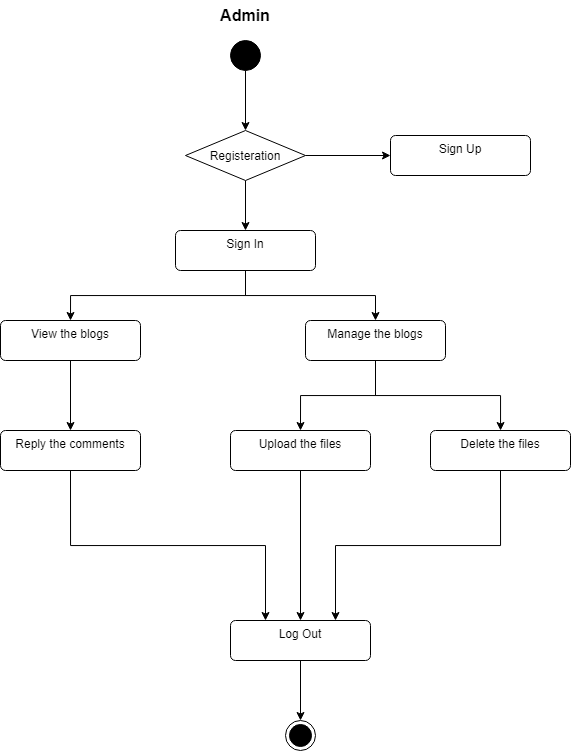

The diagram above was exported from draw.io. Its source (the exported page's mxGraphModel, read from the mxfile embedded in the PNG):
<mxGraphModel dx="1687" dy="908" grid="1" gridSize="10" guides="1" tooltips="1" connect="1" arrows="1" fold="1" page="1" pageScale="1" pageWidth="850" pageHeight="1100" math="0" shadow="0">
  <root>
    <mxCell id="0" />
    <mxCell id="1" parent="0" />
    <mxCell id="YvL2hqRSN8uxAfFPw906-13" style="edgeStyle=orthogonalEdgeStyle;rounded=0;orthogonalLoop=1;jettySize=auto;html=1;exitX=0.5;exitY=1;exitDx=0;exitDy=0;entryX=0.5;entryY=0;entryDx=0;entryDy=0;" edge="1" parent="1" source="YvL2hqRSN8uxAfFPw906-1" target="YvL2hqRSN8uxAfFPw906-3">
      <mxGeometry relative="1" as="geometry" />
    </mxCell>
    <mxCell id="YvL2hqRSN8uxAfFPw906-1" value="" style="ellipse;fillColor=strokeColor;html=1;" vertex="1" parent="1">
      <mxGeometry x="380" y="40" width="30" height="30" as="geometry" />
    </mxCell>
    <mxCell id="YvL2hqRSN8uxAfFPw906-2" value="Sign Up" style="html=1;align=center;verticalAlign=top;rounded=1;absoluteArcSize=1;arcSize=10;dashed=0;whiteSpace=wrap;" vertex="1" parent="1">
      <mxGeometry x="540" y="135" width="140" height="40" as="geometry" />
    </mxCell>
    <mxCell id="YvL2hqRSN8uxAfFPw906-14" style="edgeStyle=orthogonalEdgeStyle;rounded=0;orthogonalLoop=1;jettySize=auto;html=1;exitX=1;exitY=0.5;exitDx=0;exitDy=0;entryX=0;entryY=0.5;entryDx=0;entryDy=0;" edge="1" parent="1" source="YvL2hqRSN8uxAfFPw906-3" target="YvL2hqRSN8uxAfFPw906-2">
      <mxGeometry relative="1" as="geometry" />
    </mxCell>
    <mxCell id="YvL2hqRSN8uxAfFPw906-16" style="edgeStyle=orthogonalEdgeStyle;rounded=0;orthogonalLoop=1;jettySize=auto;html=1;exitX=0.5;exitY=1;exitDx=0;exitDy=0;entryX=0.5;entryY=0;entryDx=0;entryDy=0;" edge="1" parent="1" source="YvL2hqRSN8uxAfFPw906-3" target="YvL2hqRSN8uxAfFPw906-4">
      <mxGeometry relative="1" as="geometry" />
    </mxCell>
    <mxCell id="YvL2hqRSN8uxAfFPw906-3" value="Registeration" style="rhombus;" vertex="1" parent="1">
      <mxGeometry x="335" y="130" width="120" height="50" as="geometry" />
    </mxCell>
    <mxCell id="YvL2hqRSN8uxAfFPw906-17" style="edgeStyle=orthogonalEdgeStyle;rounded=0;orthogonalLoop=1;jettySize=auto;html=1;exitX=0.5;exitY=1;exitDx=0;exitDy=0;entryX=0.5;entryY=0;entryDx=0;entryDy=0;" edge="1" parent="1" source="YvL2hqRSN8uxAfFPw906-4" target="YvL2hqRSN8uxAfFPw906-5">
      <mxGeometry relative="1" as="geometry" />
    </mxCell>
    <mxCell id="YvL2hqRSN8uxAfFPw906-18" style="edgeStyle=orthogonalEdgeStyle;rounded=0;orthogonalLoop=1;jettySize=auto;html=1;exitX=0.5;exitY=1;exitDx=0;exitDy=0;" edge="1" parent="1" source="YvL2hqRSN8uxAfFPw906-4" target="YvL2hqRSN8uxAfFPw906-6">
      <mxGeometry relative="1" as="geometry" />
    </mxCell>
    <mxCell id="YvL2hqRSN8uxAfFPw906-4" value="Sign In" style="html=1;align=center;verticalAlign=top;rounded=1;absoluteArcSize=1;arcSize=10;dashed=0;whiteSpace=wrap;" vertex="1" parent="1">
      <mxGeometry x="325" y="230" width="140" height="40" as="geometry" />
    </mxCell>
    <mxCell id="YvL2hqRSN8uxAfFPw906-19" style="edgeStyle=orthogonalEdgeStyle;rounded=0;orthogonalLoop=1;jettySize=auto;html=1;exitX=0.5;exitY=1;exitDx=0;exitDy=0;entryX=0.5;entryY=0;entryDx=0;entryDy=0;" edge="1" parent="1" source="YvL2hqRSN8uxAfFPw906-5" target="YvL2hqRSN8uxAfFPw906-9">
      <mxGeometry relative="1" as="geometry" />
    </mxCell>
    <mxCell id="YvL2hqRSN8uxAfFPw906-5" value="View the blogs" style="html=1;align=center;verticalAlign=top;rounded=1;absoluteArcSize=1;arcSize=10;dashed=0;whiteSpace=wrap;" vertex="1" parent="1">
      <mxGeometry x="150" y="320" width="140" height="40" as="geometry" />
    </mxCell>
    <mxCell id="YvL2hqRSN8uxAfFPw906-20" style="edgeStyle=orthogonalEdgeStyle;rounded=0;orthogonalLoop=1;jettySize=auto;html=1;exitX=0.5;exitY=1;exitDx=0;exitDy=0;entryX=0.5;entryY=0;entryDx=0;entryDy=0;" edge="1" parent="1" source="YvL2hqRSN8uxAfFPw906-6" target="YvL2hqRSN8uxAfFPw906-7">
      <mxGeometry relative="1" as="geometry" />
    </mxCell>
    <mxCell id="YvL2hqRSN8uxAfFPw906-21" style="edgeStyle=orthogonalEdgeStyle;rounded=0;orthogonalLoop=1;jettySize=auto;html=1;exitX=0.5;exitY=1;exitDx=0;exitDy=0;" edge="1" parent="1" source="YvL2hqRSN8uxAfFPw906-6" target="YvL2hqRSN8uxAfFPw906-8">
      <mxGeometry relative="1" as="geometry" />
    </mxCell>
    <mxCell id="YvL2hqRSN8uxAfFPw906-6" value="Manage the blogs" style="html=1;align=center;verticalAlign=top;rounded=1;absoluteArcSize=1;arcSize=10;dashed=0;whiteSpace=wrap;" vertex="1" parent="1">
      <mxGeometry x="455" y="320" width="140" height="40" as="geometry" />
    </mxCell>
    <mxCell id="YvL2hqRSN8uxAfFPw906-7" value="Upload the files" style="html=1;align=center;verticalAlign=top;rounded=1;absoluteArcSize=1;arcSize=10;dashed=0;whiteSpace=wrap;" vertex="1" parent="1">
      <mxGeometry x="380" y="430" width="140" height="40" as="geometry" />
    </mxCell>
    <mxCell id="YvL2hqRSN8uxAfFPw906-24" style="edgeStyle=orthogonalEdgeStyle;rounded=0;orthogonalLoop=1;jettySize=auto;html=1;exitX=0.5;exitY=1;exitDx=0;exitDy=0;entryX=0.75;entryY=0;entryDx=0;entryDy=0;" edge="1" parent="1" source="YvL2hqRSN8uxAfFPw906-8" target="YvL2hqRSN8uxAfFPw906-10">
      <mxGeometry relative="1" as="geometry">
        <mxPoint x="560.02" y="546.9749999999999" as="targetPoint" />
      </mxGeometry>
    </mxCell>
    <mxCell id="YvL2hqRSN8uxAfFPw906-8" value="Delete the files" style="html=1;align=center;verticalAlign=top;rounded=1;absoluteArcSize=1;arcSize=10;dashed=0;whiteSpace=wrap;" vertex="1" parent="1">
      <mxGeometry x="580" y="430" width="140" height="40" as="geometry" />
    </mxCell>
    <mxCell id="YvL2hqRSN8uxAfFPw906-25" style="edgeStyle=orthogonalEdgeStyle;rounded=0;orthogonalLoop=1;jettySize=auto;html=1;exitX=0.5;exitY=1;exitDx=0;exitDy=0;entryX=0.25;entryY=0;entryDx=0;entryDy=0;" edge="1" parent="1" source="YvL2hqRSN8uxAfFPw906-9" target="YvL2hqRSN8uxAfFPw906-10">
      <mxGeometry relative="1" as="geometry" />
    </mxCell>
    <mxCell id="YvL2hqRSN8uxAfFPw906-9" value="Reply the comments" style="html=1;align=center;verticalAlign=top;rounded=1;absoluteArcSize=1;arcSize=10;dashed=0;whiteSpace=wrap;" vertex="1" parent="1">
      <mxGeometry x="150" y="430" width="140" height="40" as="geometry" />
    </mxCell>
    <mxCell id="YvL2hqRSN8uxAfFPw906-26" style="edgeStyle=orthogonalEdgeStyle;rounded=0;orthogonalLoop=1;jettySize=auto;html=1;exitX=0.5;exitY=1;exitDx=0;exitDy=0;" edge="1" parent="1" source="YvL2hqRSN8uxAfFPw906-10" target="YvL2hqRSN8uxAfFPw906-12">
      <mxGeometry relative="1" as="geometry" />
    </mxCell>
    <mxCell id="YvL2hqRSN8uxAfFPw906-10" value="Log Out" style="html=1;align=center;verticalAlign=top;rounded=1;absoluteArcSize=1;arcSize=10;dashed=0;whiteSpace=wrap;" vertex="1" parent="1">
      <mxGeometry x="380" y="620" width="140" height="40" as="geometry" />
    </mxCell>
    <mxCell id="YvL2hqRSN8uxAfFPw906-12" value="" style="ellipse;html=1;shape=endState;fillColor=strokeColor;" vertex="1" parent="1">
      <mxGeometry x="435" y="720" width="30" height="30" as="geometry" />
    </mxCell>
    <mxCell id="YvL2hqRSN8uxAfFPw906-23" style="edgeStyle=orthogonalEdgeStyle;rounded=0;orthogonalLoop=1;jettySize=auto;html=1;exitX=0.5;exitY=1;exitDx=0;exitDy=0;entryX=0.5;entryY=0;entryDx=0;entryDy=0;" edge="1" parent="1" source="YvL2hqRSN8uxAfFPw906-7" target="YvL2hqRSN8uxAfFPw906-10">
      <mxGeometry relative="1" as="geometry">
        <mxPoint x="538.98" y="547" as="targetPoint" />
      </mxGeometry>
    </mxCell>
    <mxCell id="YvL2hqRSN8uxAfFPw906-27" value="&lt;b&gt;&lt;font style=&quot;font-size: 16px;&quot;&gt;Admin&lt;/font&gt;&lt;/b&gt;" style="text;html=1;strokeColor=none;fillColor=none;align=center;verticalAlign=middle;whiteSpace=wrap;rounded=0;" vertex="1" parent="1">
      <mxGeometry x="365" width="60" height="30" as="geometry" />
    </mxCell>
  </root>
</mxGraphModel>